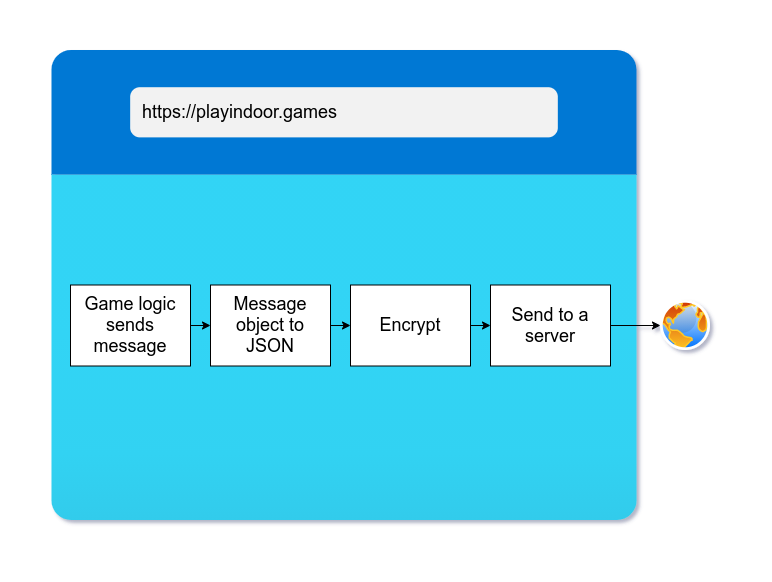

The diagram above was exported from draw.io. Its source (the exported page's mxGraphModel, read from the mxfile embedded in the PNG):
<mxGraphModel dx="1548" dy="860" grid="1" gridSize="10" guides="1" tooltips="1" connect="1" arrows="1" fold="1" page="1" pageScale="1" pageWidth="627" pageHeight="1169" math="0" shadow="0">
  <root>
    <mxCell id="0" />
    <mxCell id="1" parent="0" />
    <mxCell id="ZXEjVkd0Ocv5KoysCNOm-3" value="" style="aspect=fixed;html=1;points=[];align=center;image;fontSize=12;image=img/lib/azure2/general/Browser.svg;" parent="1" vertex="1">
      <mxGeometry x="40" y="40" width="587.5" height="470" as="geometry" />
    </mxCell>
    <mxCell id="ZXEjVkd0Ocv5KoysCNOm-2" value="" style="aspect=fixed;perimeter=ellipsePerimeter;html=1;align=center;shadow=0;dashed=0;spacingTop=3;image;image=img/lib/active_directory/internet_globe.svg;" parent="1" vertex="1">
      <mxGeometry x="650" y="290" width="50" height="50" as="geometry" />
    </mxCell>
    <mxCell id="VG203FIxjK4hyo4OTXDd-6" style="edgeStyle=orthogonalEdgeStyle;rounded=0;orthogonalLoop=1;jettySize=auto;html=1;exitX=1;exitY=0.5;exitDx=0;exitDy=0;entryX=0;entryY=0.5;entryDx=0;entryDy=0;" parent="1" source="ZXEjVkd0Ocv5KoysCNOm-6" target="ZXEjVkd0Ocv5KoysCNOm-2" edge="1">
      <mxGeometry relative="1" as="geometry" />
    </mxCell>
    <mxCell id="ZXEjVkd0Ocv5KoysCNOm-6" value="&lt;font style=&quot;font-size: 18px&quot;&gt;Send to a server&lt;/font&gt;" style="rounded=0;whiteSpace=wrap;html=1;" parent="1" vertex="1">
      <mxGeometry x="480" y="274.5" width="120" height="81" as="geometry" />
    </mxCell>
    <mxCell id="VG203FIxjK4hyo4OTXDd-5" style="edgeStyle=orthogonalEdgeStyle;rounded=0;orthogonalLoop=1;jettySize=auto;html=1;exitX=1;exitY=0.5;exitDx=0;exitDy=0;entryX=0;entryY=0.5;entryDx=0;entryDy=0;" parent="1" source="ZXEjVkd0Ocv5KoysCNOm-8" target="ZXEjVkd0Ocv5KoysCNOm-6" edge="1">
      <mxGeometry relative="1" as="geometry" />
    </mxCell>
    <mxCell id="ZXEjVkd0Ocv5KoysCNOm-8" value="&lt;font style=&quot;font-size: 18px&quot;&gt;Encrypt&lt;br&gt;&lt;/font&gt;" style="rounded=0;whiteSpace=wrap;html=1;" parent="1" vertex="1">
      <mxGeometry x="340" y="274.5" width="120" height="81" as="geometry" />
    </mxCell>
    <mxCell id="ZXEjVkd0Ocv5KoysCNOm-10" value="&lt;font style=&quot;font-size: 18px&quot;&gt;https://playindoor.games&lt;/font&gt;" style="text;html=1;strokeColor=none;fillColor=none;align=left;verticalAlign=middle;whiteSpace=wrap;rounded=0;" parent="1" vertex="1">
      <mxGeometry x="130" y="72" width="300" height="60" as="geometry" />
    </mxCell>
    <mxCell id="VG203FIxjK4hyo4OTXDd-4" style="edgeStyle=orthogonalEdgeStyle;rounded=0;orthogonalLoop=1;jettySize=auto;html=1;exitX=1;exitY=0.5;exitDx=0;exitDy=0;entryX=0;entryY=0.5;entryDx=0;entryDy=0;" parent="1" source="ZXEjVkd0Ocv5KoysCNOm-12" target="ZXEjVkd0Ocv5KoysCNOm-8" edge="1">
      <mxGeometry relative="1" as="geometry" />
    </mxCell>
    <mxCell id="ZXEjVkd0Ocv5KoysCNOm-12" value="&lt;font style=&quot;font-size: 18px&quot;&gt;Message object to JSON&lt;br&gt;&lt;/font&gt;" style="rounded=0;whiteSpace=wrap;html=1;" parent="1" vertex="1">
      <mxGeometry x="200" y="274.5" width="120" height="81" as="geometry" />
    </mxCell>
    <mxCell id="VG203FIxjK4hyo4OTXDd-1" style="edgeStyle=orthogonalEdgeStyle;rounded=0;orthogonalLoop=1;jettySize=auto;html=1;exitX=1;exitY=0.5;exitDx=0;exitDy=0;entryX=0;entryY=0.5;entryDx=0;entryDy=0;" parent="1" source="ZXEjVkd0Ocv5KoysCNOm-13" target="ZXEjVkd0Ocv5KoysCNOm-12" edge="1">
      <mxGeometry relative="1" as="geometry" />
    </mxCell>
    <mxCell id="ZXEjVkd0Ocv5KoysCNOm-13" value="&lt;font style=&quot;font-size: 18px&quot;&gt;Game logic sends message&lt;br&gt;&lt;/font&gt;" style="rounded=0;whiteSpace=wrap;html=1;" parent="1" vertex="1">
      <mxGeometry x="60" y="274.5" width="120" height="81" as="geometry" />
    </mxCell>
  </root>
</mxGraphModel>